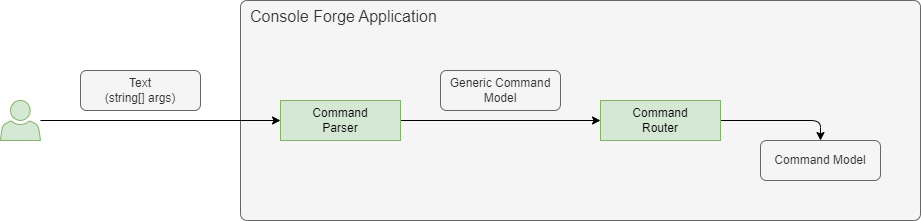

The diagram above was exported from draw.io. Its source (the exported page's mxGraphModel, read from the mxfile embedded in the PNG):
<mxGraphModel dx="1434" dy="836" grid="1" gridSize="10" guides="1" tooltips="1" connect="1" arrows="1" fold="1" page="1" pageScale="1" pageWidth="1169" pageHeight="827" math="0" shadow="0">
  <root>
    <mxCell id="0" />
    <mxCell id="1" parent="0" />
    <mxCell id="WT5oQSzQb28fFLHAjzPh-12" value="Console Forge Application" style="rounded=1;whiteSpace=wrap;html=1;points=[&#10;[0,0],[0.125,0],[0.25,0],[0.375,0],[0.5,0],[0.625,0],[0.75,0],[0.875,0],&#10;[1,0],[1,0.125],[1,0.25],[1,0.375],[1,0.5],[1,0.625],[1,0.75],[1,0.875],&#10;[1,1],[0.875,1],[0.75,1],[0.625,1],[0.5,1],[0.375,1],[0.25,1],[0.125,1],&#10;[0,1],[0,0.875],[0,0.75],[0,0.625],[0,0.5],[0,0.375],[0,0.25],[0,0.125]&#10;];fillColor=#f5f5f5;fontColor=#333333;strokeColor=#666666;arcSize=3;align=left;verticalAlign=top;spacingLeft=8;fontSize=16;" parent="1" vertex="1">
      <mxGeometry x="280" y="60" width="680" height="220" as="geometry" />
    </mxCell>
    <mxCell id="kyovSMWJlkobpRYDvBvK-2" value="Text&lt;br&gt;(string[] args)" style="rounded=1;whiteSpace=wrap;html=1;points=[&#10;[0,0],[0.125,0],[0.25,0],[0.375,0],[0.5,0],[0.625,0],[0.75,0],[0.875,0],&#10;[1,0],[1,0.125],[1,0.25],[1,0.375],[1,0.5],[1,0.625],[1,0.75],[1,0.875],&#10;[1,1],[0.875,1],[0.75,1],[0.625,1],[0.5,1],[0.375,1],[0.25,1],[0.125,1],&#10;[0,1],[0,0.875],[0,0.75],[0,0.625],[0,0.5],[0,0.375],[0,0.25],[0,0.125]&#10;];fillColor=#f5f5f5;fontColor=#333333;strokeColor=#666666;" parent="1" vertex="1">
      <mxGeometry x="120" y="130" width="120" height="40" as="geometry" />
    </mxCell>
    <mxCell id="WT5oQSzQb28fFLHAjzPh-6" style="edgeStyle=orthogonalEdgeStyle;rounded=0;orthogonalLoop=1;jettySize=auto;html=1;entryX=0;entryY=0.5;entryDx=0;entryDy=0;" parent="1" source="WT5oQSzQb28fFLHAjzPh-11" target="WT5oQSzQb28fFLHAjzPh-2" edge="1">
      <mxGeometry relative="1" as="geometry" />
    </mxCell>
    <mxCell id="WT5oQSzQb28fFLHAjzPh-7" style="edgeStyle=orthogonalEdgeStyle;rounded=0;orthogonalLoop=1;jettySize=auto;html=1;exitX=1;exitY=0.5;exitDx=0;exitDy=0;entryX=0;entryY=0.5;entryDx=0;entryDy=0;" parent="1" source="WT5oQSzQb28fFLHAjzPh-2" target="WT5oQSzQb28fFLHAjzPh-4" edge="1">
      <mxGeometry relative="1" as="geometry" />
    </mxCell>
    <mxCell id="WT5oQSzQb28fFLHAjzPh-2" value="Command&lt;br&gt;Parser" style="rounded=0;whiteSpace=wrap;html=1;points=[&#10;[0,0],[0.125,0],[0.25,0],[0.375,0],[0.5,0],[0.625,0],[0.75,0],[0.875,0],&#10;[1,0],[1,0.125],[1,0.25],[1,0.375],[1,0.5],[1,0.625],[1,0.75],[1,0.875],&#10;[1,1],[0.875,1],[0.75,1],[0.625,1],[0.5,1],[0.375,1],[0.25,1],[0.125,1],&#10;[0,1],[0,0.875],[0,0.75],[0,0.625],[0,0.5],[0,0.375],[0,0.25],[0,0.125]&#10;];fillColor=#d5e8d4;strokeColor=#82b366;" parent="1" vertex="1">
      <mxGeometry x="320" y="160" width="120" height="40" as="geometry" />
    </mxCell>
    <mxCell id="WT5oQSzQb28fFLHAjzPh-3" value="Generic Command Model" style="rounded=1;whiteSpace=wrap;html=1;points=[&#10;[0,0],[0.125,0],[0.25,0],[0.375,0],[0.5,0],[0.625,0],[0.75,0],[0.875,0],&#10;[1,0],[1,0.125],[1,0.25],[1,0.375],[1,0.5],[1,0.625],[1,0.75],[1,0.875],&#10;[1,1],[0.875,1],[0.75,1],[0.625,1],[0.5,1],[0.375,1],[0.25,1],[0.125,1],&#10;[0,1],[0,0.875],[0,0.75],[0,0.625],[0,0.5],[0,0.375],[0,0.25],[0,0.125]&#10;];fillColor=#f5f5f5;strokeColor=#666666;fontColor=#333333;" parent="1" vertex="1">
      <mxGeometry x="480" y="130" width="120" height="40" as="geometry" />
    </mxCell>
    <mxCell id="WT5oQSzQb28fFLHAjzPh-8" value="" style="edgeStyle=orthogonalEdgeStyle;rounded=1;orthogonalLoop=1;jettySize=auto;html=1;exitX=1;exitY=0.5;exitDx=0;exitDy=0;entryX=0.5;entryY=0;entryDx=0;entryDy=0;" parent="1" source="WT5oQSzQb28fFLHAjzPh-4" target="WT5oQSzQb28fFLHAjzPh-5" edge="1">
      <mxGeometry relative="1" as="geometry" />
    </mxCell>
    <mxCell id="WT5oQSzQb28fFLHAjzPh-4" value="Command&lt;br&gt;Router" style="rounded=0;whiteSpace=wrap;html=1;points=[&#10;[0,0],[0.125,0],[0.25,0],[0.375,0],[0.5,0],[0.625,0],[0.75,0],[0.875,0],&#10;[1,0],[1,0.125],[1,0.25],[1,0.375],[1,0.5],[1,0.625],[1,0.75],[1,0.875],&#10;[1,1],[0.875,1],[0.75,1],[0.625,1],[0.5,1],[0.375,1],[0.25,1],[0.125,1],&#10;[0,1],[0,0.875],[0,0.75],[0,0.625],[0,0.5],[0,0.375],[0,0.25],[0,0.125]&#10;];fillColor=#d5e8d4;strokeColor=#82b366;" parent="1" vertex="1">
      <mxGeometry x="640" y="160" width="120" height="40" as="geometry" />
    </mxCell>
    <mxCell id="WT5oQSzQb28fFLHAjzPh-5" value="Command Model" style="rounded=1;whiteSpace=wrap;html=1;points=[&#10;[0,0],[0.125,0],[0.25,0],[0.375,0],[0.5,0],[0.625,0],[0.75,0],[0.875,0],&#10;[1,0],[1,0.125],[1,0.25],[1,0.375],[1,0.5],[1,0.625],[1,0.75],[1,0.875],&#10;[1,1],[0.875,1],[0.75,1],[0.625,1],[0.5,1],[0.375,1],[0.25,1],[0.125,1],&#10;[0,1],[0,0.875],[0,0.75],[0,0.625],[0,0.5],[0,0.375],[0,0.25],[0,0.125]&#10;];fillColor=#f5f5f5;fontColor=#333333;strokeColor=#666666;gradientDirection=east;" parent="1" vertex="1">
      <mxGeometry x="800" y="200" width="120" height="40" as="geometry" />
    </mxCell>
    <mxCell id="WT5oQSzQb28fFLHAjzPh-11" value="" style="sketch=0;pointerEvents=1;shadow=0;dashed=0;html=1;strokeColor=#82b366;fillColor=#d5e8d4;labelPosition=center;verticalLabelPosition=bottom;verticalAlign=top;outlineConnect=0;align=center;shape=mxgraph.office.users.user;rounded=1;" parent="1" vertex="1">
      <mxGeometry x="40" y="160" width="40" height="40" as="geometry" />
    </mxCell>
  </root>
</mxGraphModel>